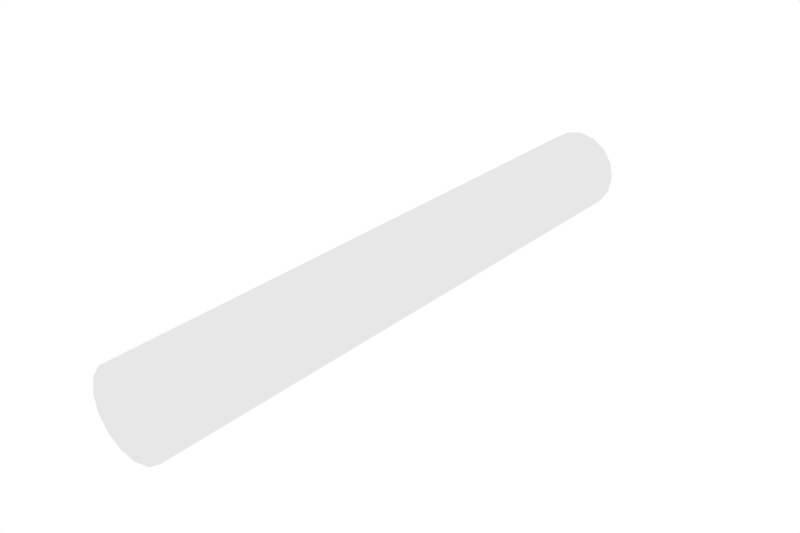 # Source: Beam.blend  (saved by Blender 2.78.0; exported with 4.5.12 LTS)
import bpy
from mathutils import Matrix  # noqa: F401  (used for matrix-valued properties, if any)

bpy.ops.wm.read_factory_settings(use_empty=True)
scene = bpy.context.scene
scene.name = 'Scene'

# ---- collections
col_collection_1 = bpy.data.collections.new('Collection 1'); scene.collection.children.link(col_collection_1)

# ---- world
world_world = bpy.data.worlds.new('World'); scene.world = world_world
world_world.color = (1.0, 1.0, 1.0)
world_world.use_sun_shadow = False
world_world.sun_shadow_jitter_overblur = 0.0
world_world.cycles.sampling_method = 'MANUAL'

# ---- meshes
me_cylinder_002 = bpy.data.meshes.new('Cylinder.002')
me_cylinder_002.from_pydata([(6.23e-08, 0.5011, -3.731), (6.23e-08, 0.5006, 3.516), (0.1917, 0.463, -3.731), (0.1917, 0.4624, 3.516), (0.3541, 0.3544, -3.731), (0.3541, 0.3539, 3.516), (0.4627, 0.1919, -3.731), (0.4627, 0.1914, 3.516), (0.5008, 0.0002625, -3.731), (0.5008, -0.000245, 3.516), (0.4627, -0.1914, -3.731), (0.4627, -0.1919, 3.516), (0.3541, -0.3539, -3.731), (0.3541, -0.3544, 3.516), (0.1917, -0.4624, -3.731), (0.1917, -0.4629, 3.516), (1.379e-07, -0.5005, -3.731), (1.379e-07, -0.5011, 3.516), (-0.1917, -0.4624, -3.731), (-0.1917, -0.4629, 3.516), (-0.3541, -0.3539, -3.731), (-0.3541, -0.3544, 3.516), (-0.4627, -0.1914, -3.731), (-0.4627, -0.1919, 3.516), (-0.5008, 0.0002625, -3.731), (-0.5008, -0.000245, 3.516), (-0.4627, 0.1919, -3.731), (-0.4627, 0.1914, 3.516), (-0.3541, 0.3544, -3.731), (-0.3541, 0.3539, 3.516), (-0.1917, 0.463, -3.731), (-0.1917, 0.4624, 3.516)], [], [(0, 1, 3, 2), (2, 3, 5, 4), (4, 5, 7, 6), (6, 7, 9, 8), (8, 9, 11, 10), (10, 11, 13, 12), (12, 13, 15, 14), (14, 15, 17, 16), (16, 17, 19, 18), (18, 19, 21, 20), (20, 21, 23, 22), (22, 23, 25, 24), (24, 25, 27, 26), (26, 27, 29, 28), (3, 1, 31, 29, 27, 25, 23, 21, 19, 17, 15, 13, 11, 9, 7, 5), (28, 29, 31, 30), (30, 31, 1, 0), (0, 2, 4, 6, 8, 10, 12, 14, 16, 18, 20, 22, 24, 26, 28, 30)])
_uv = me_cylinder_002.uv_layers.new(name='UVMap')
_uv.uv.foreach_set('vector', [0.2467, 0.9143, 0.1275, 0.9147, 0.1266, 0.9089, 0.2458, 0.9086, 0.2458, 0.9086, 0.1266, 0.9089, 0.1264, 0.9035, 0.2443, 0.9033, 0.2443, 0.9033, 0.1264, 0.9035, 0.1265, 0.8996, 0.2445, 0.8993, 0.2483, 0.9574, 0.1277, 0.9576, 0.1294, 0.9511, 0.2472, 0.951, 0.2472, 0.951, 0.1294, 0.9511, 0.1291, 0.9454, 0.2464, 0.9463, 0.2464, 0.9463, 0.1291, 0.9454, 0.1274, 0.9401, 0.246, 0.9403, 0.1281, 0.8749, 0.2486, 0.8749, 0.2475, 0.879, 0.1285, 0.8792, 0.1285, 0.8792, 0.2475, 0.879, 0.2455, 0.8845, 0.1288, 0.8844, 0.1288, 0.8844, 0.2455, 0.8845, 0.2462, 0.8903, 0.128, 0.89, 0.128, 0.89, 0.2462, 0.8903, 0.2459, 0.8945, 0.1274, 0.8954, 0.1274, 0.8954, 0.2459, 0.8945, 0.2444, 0.8992, 0.1268, 0.8995, 0.2458, 0.9402, 0.1271, 0.94, 0.1268, 0.9349, 0.2461, 0.9346, 0.2461, 0.9346, 0.1268, 0.9349, 0.1271, 0.9293, 0.2463, 0.9288, 0.2463, 0.9288, 0.1271, 0.9293, 0.1271, 0.9239, 0.2469, 0.9239, 0.1409, 0.9991, 0.132, 0.9954, 0.1273, 0.9883, 0.1257, 0.9799, 0.1273, 0.9709, 0.1308, 0.9645, 0.1364, 0.9601, 0.1417, 0.9587, 0.1496, 0.9587, 0.1562, 0.961, 0.1612, 0.9659, 0.1638, 0.9725, 0.1633, 0.9815, 0.1607, 0.9877, 0.1563, 0.9937, 0.15, 0.9973, 0.2469, 0.9239, 0.1271, 0.9239, 0.1277, 0.9202, 0.2472, 0.9191, 0.2472, 0.9191, 0.1277, 0.9202, 0.1275, 0.9147, 0.2467, 0.9143, 0.1364, 0.9601, 0.1417, 0.9587, 0.1496, 0.9587, 0.1562, 0.961, 0.1612, 0.9659, 0.1638, 0.9725, 0.1633, 0.9815, 0.1607, 0.9877, 0.1563, 0.9937, 0.15, 0.9973, 0.1409, 0.9991, 0.132, 0.9954, 0.1273, 0.9883, 0.1257, 0.9799, 0.1273, 0.9709, 0.1308, 0.9645])
_ca = me_cylinder_002.color_attributes.new('Col', 'BYTE_COLOR', 'CORNER')
_ca.data.foreach_set('color', [0.1119, 0.04667, 0.01764, 1.0, 0.1119, 0.04667, 0.01764, 1.0, 0.1119, 0.04667, 0.01764, 1.0, 0.1119, 0.04667, 0.01764, 1.0, 0.1119, 0.04667, 0.01764, 1.0, 0.1119, 0.04667, 0.01764, 1.0, 0.1119, 0.04667, 0.01764, 1.0, 0.1119, 0.04667, 0.01764, 1.0, 0.1119, 0.04667, 0.01764, 1.0, 0.1119, 0.04667, 0.01764, 1.0, 0.1119, 0.04667, 0.01764, 1.0, 0.1119, 0.04667, 0.01764, 1.0, 0.1119, 0.04667, 0.01764, 1.0, 0.1119, 0.04667, 0.01764, 1.0, 0.1119, 0.04667, 0.01764, 1.0, 0.1119, 0.04667, 0.01764, 1.0, 0.1119, 0.04667, 0.01764, 1.0, 0.1119, 0.04667, 0.01764, 1.0, 0.1119, 0.04667, 0.01764, 1.0, 0.1119, 0.04667, 0.01764, 1.0, 0.1119, 0.04667, 0.01764, 1.0, 0.1119, 0.04667, 0.01764, 1.0, 0.1119, 0.04667, 0.01764, 1.0, 0.1119, 0.04667, 0.01764, 1.0, 0.1119, 0.04667, 0.01764, 1.0, 0.1119, 0.04667, 0.01764, 1.0, 0.1119, 0.04667, 0.01764, 1.0, 0.1119, 0.04667, 0.01764, 1.0, 0.1119, 0.04667, 0.01764, 1.0, 0.1119, 0.04667, 0.01764, 1.0, 0.1119, 0.04667, 0.01764, 1.0, 0.1119, 0.04667, 0.01764, 1.0, 0.1119, 0.04667, 0.01764, 1.0, 0.1119, 0.04667, 0.01764, 1.0, 0.1119, 0.04667, 0.01764, 1.0, 0.1119, 0.04667, 0.01764, 1.0, 0.1119, 0.04667, 0.01764, 1.0, 0.1119, 0.04667, 0.01764, 1.0, 0.1119, 0.04667, 0.01764, 1.0, 0.1119, 0.04667, 0.01764, 1.0, 0.1119, 0.04667, 0.01764, 1.0, 0.1119, 0.04667, 0.01764, 1.0, 0.1119, 0.04667, 0.01764, 1.0, 0.1119, 0.04667, 0.01764, 1.0, 0.1119, 0.04667, 0.01764, 1.0, 0.1119, 0.04667, 0.01764, 1.0, 0.1119, 0.04667, 0.01764, 1.0, 0.1119, 0.04667, 0.01764, 1.0, 0.1119, 0.04667, 0.01764, 1.0, 0.1119, 0.04667, 0.01764, 1.0, 0.1119, 0.04667, 0.01764, 1.0, 0.1119, 0.04667, 0.01764, 1.0, 0.1119, 0.04667, 0.01764, 1.0, 0.1119, 0.04667, 0.01764, 1.0, 0.1119, 0.04667, 0.01764, 1.0, 0.1119, 0.04667, 0.01764, 1.0, 0.1119, 0.04667, 0.01764, 1.0, 0.1119, 0.04667, 0.01764, 1.0, 0.1119, 0.04667, 0.01764, 1.0, 0.1119, 0.04667, 0.01764, 1.0, 0.1119, 0.04667, 0.01764, 1.0, 0.1119, 0.04667, 0.01764, 1.0, 0.1119, 0.04667, 0.01764, 1.0, 0.1119, 0.04667, 0.01764, 1.0, 0.1119, 0.04667, 0.01764, 1.0, 0.1119, 0.04667, 0.01764, 1.0, 0.1119, 0.04667, 0.01764, 1.0, 0.1119, 0.04667, 0.01764, 1.0, 0.1119, 0.04667, 0.01764, 1.0, 0.1119, 0.04667, 0.01764, 1.0, 0.1119, 0.04667, 0.01764, 1.0, 0.1119, 0.04667, 0.01764, 1.0, 0.1119, 0.04667, 0.01764, 1.0, 0.1119, 0.04667, 0.01764, 1.0, 0.1119, 0.04667, 0.01764, 1.0, 0.1119, 0.04667, 0.01764, 1.0, 0.1119, 0.04667, 0.01764, 1.0, 0.1119, 0.04667, 0.01764, 1.0, 0.1119, 0.04667, 0.01764, 1.0, 0.1119, 0.04667, 0.01764, 1.0, 0.1119, 0.04667, 0.01764, 1.0, 0.1119, 0.04667, 0.01764, 1.0, 0.1119, 0.04667, 0.01764, 1.0, 0.1119, 0.04667, 0.01764, 1.0, 0.1119, 0.04667, 0.01764, 1.0, 0.1119, 0.04667, 0.01764, 1.0, 0.1119, 0.04667, 0.01764, 1.0, 0.1119, 0.04667, 0.01764, 1.0, 0.1119, 0.04667, 0.01764, 1.0, 0.1119, 0.04667, 0.01764, 1.0, 0.1119, 0.04667, 0.01764, 1.0, 0.1119, 0.04667, 0.01764, 1.0, 0.1119, 0.04667, 0.01764, 1.0, 0.1119, 0.04667, 0.01764, 1.0, 0.1119, 0.04667, 0.01764, 1.0, 0.1119, 0.04667, 0.01764, 1.0])
me_cylinder_002.use_remesh_preserve_volume = False
me_cylinder_002.use_remesh_preserve_attributes = False
me_cylinder_002.use_mirror_vertex_groups = False
me_cylinder_002.update()

# ---- objects
ob_model = bpy.data.objects.new('Model', me_cylinder_002)

# ---- transforms, parenting, visibility, modifiers, constraints
ob_model.location = (0.0, 0.0, 0.0)
ob_model.rotation_euler = (1.571, -0.0, 0.0)
ob_model.lineart.crease_threshold = 0.0

# ---- collection membership
col_collection_1.objects.link(ob_model)

# ---- scene / render settings (as saved in the file)
scene.frame_start = 1; scene.frame_end = 250; scene.frame_set(1)
scene.render.engine = 'BLENDER_EEVEE_NEXT'
scene.render.resolution_x = 3000
scene.render.resolution_y = 2000
scene.render.resolution_percentage = 50
scene.render.dither_intensity = 0.0
scene.cycles.use_denoising = False
scene.cycles.samples = 128
scene.cycles.sampling_pattern = 'TABULATED_SOBOL'
scene.cycles.light_sampling_threshold = 0.0
scene.cycles.use_adaptive_sampling = False
scene.cycles.use_light_tree = False
scene.cycles.blur_glossy = 0.0
scene.cycles.sample_clamp_indirect = 0.0
scene.view_settings.view_transform = 'Standard'
bpy.context.view_layer.update()

# ---- added for rendering (the .blend has no active camera): camera
cam_auto = bpy.data.cameras.new('AutoCamera')
cam_auto.lens = 50.0
cam_auto.sensor_width = 36.0
cam_auto.clip_end = 1000.0
ob_auto_camera = bpy.data.objects.new('AutoCamera', cam_auto)
scene.collection.objects.link(ob_auto_camera)
ob_auto_camera.location = (6.83195, -8.09054, 5.46556)
ob_auto_camera.rotation_euler = (1.09748, -7.21219e-08, 0.694738)
scene.camera = ob_auto_camera
bpy.context.view_layer.update()
